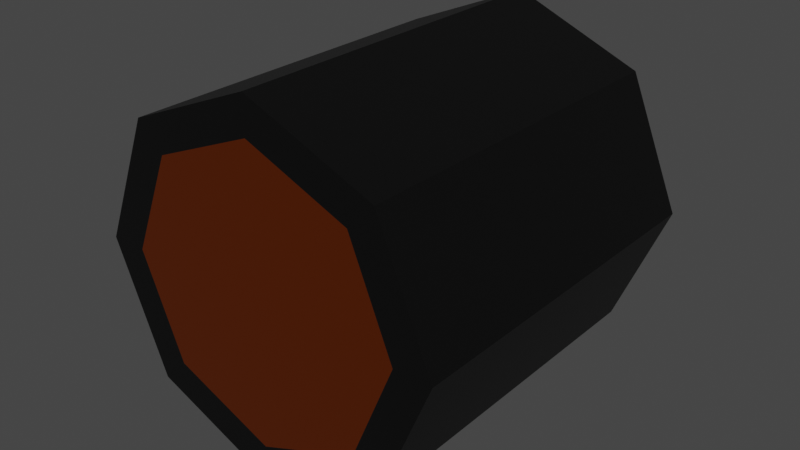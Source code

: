 # Source: WireEnd.blend  (saved by Blender 3.5.10; exported with 4.5.12 LTS)
import bpy
from mathutils import Matrix  # noqa: F401  (used for matrix-valued properties, if any)

bpy.ops.wm.read_factory_settings(use_empty=True)
scene = bpy.context.scene
scene.name = 'Scene'

# ---- collections
col_collection = bpy.data.collections.new('Collection'); scene.collection.children.link(col_collection)

# ---- materials (node trees are filled in below, after node groups)
mat_material_001 = bpy.data.materials.new('Material.001')
mat_material_001.use_transparent_shadow = False
mat_material_002 = bpy.data.materials.new('Material.002')
mat_material_002.use_transparent_shadow = False

# ---- material node trees
mat_material_001.use_nodes = True; mat_material_001.node_tree.nodes.clear()
_N = mat_material_001.node_tree.nodes; _L = mat_material_001.node_tree.links
n0 = _N.new('ShaderNodeBsdfPrincipled'); n0.name = 'Principled BSDF'; n0.location = (10, 300)
n0.distribution = 'GGX'
n0.subsurface_method = 'RANDOM_WALK_SKIN'
n0.inputs[0].default_value = (0.0, 0.0, 0.0, 1.0)
n0.inputs[3].default_value = 1.45
n0.inputs[27].default_value = (0.0, 0.0, 0.0, 1.0)
n0.inputs[28].default_value = 1.0
n1 = _N.new('ShaderNodeOutputMaterial'); n1.name = 'Material Output'; n1.location = (300, 300)
_L.new(n0.outputs[0], n1.inputs[0])
n1.is_active_output = True
mat_material_002.use_nodes = True; mat_material_002.node_tree.nodes.clear()
_N = mat_material_002.node_tree.nodes; _L = mat_material_002.node_tree.links
n0 = _N.new('ShaderNodeBsdfPrincipled'); n0.name = 'Principled BSDF'; n0.location = (10, 300)
n0.distribution = 'GGX'
n0.subsurface_method = 'RANDOM_WALK_SKIN'
n0.inputs[0].default_value = (1.0, 0.1889, 0.02871, 1.0)
n0.inputs[1].default_value = 1.0
n0.inputs[2].default_value = 0.1772
n0.inputs[3].default_value = 1.45
n0.inputs[13].default_value = 0.7913
n0.inputs[27].default_value = (0.0, 0.0, 0.0, 1.0)
n0.inputs[28].default_value = 1.0
n1 = _N.new('ShaderNodeOutputMaterial'); n1.name = 'Material Output'; n1.location = (300, 300)
_L.new(n0.outputs[0], n1.inputs[0])
n1.is_active_output = True

# ---- world
world_world = bpy.data.worlds.new('World'); scene.world = world_world
world_world.use_nodes = True; world_world.node_tree.nodes.clear()
_N = world_world.node_tree.nodes; _L = world_world.node_tree.links
n0 = _N.new('ShaderNodeOutputWorld'); n0.name = 'World Output'; n0.location = (300, 300)
n1 = _N.new('ShaderNodeBackground'); n1.name = 'Background'; n1.location = (10, 300)
n1.inputs[0].default_value = (0.05088, 0.05088, 0.05088, 1.0)
_L.new(n1.outputs[0], n0.inputs[0])
n0.is_active_output = True
world_world.color = (0.05088, 0.05088, 0.05088)
world_world.use_sun_shadow = False
world_world.sun_shadow_jitter_overblur = 0.0

# ---- meshes
me_cylinder = bpy.data.meshes.new('Cylinder')
me_cylinder.from_pydata([(0.0, 0.6183, 0.6183), (0.0, -0.6183, 0.4914), (0.4372, 0.6183, 0.4372), (0.3475, -0.6183, 0.3475), (0.6183, 0.6183, 2.703e-08), (0.4914, -0.6183, -2.703e-08), (0.4372, 0.6183, -0.4372), (0.3475, -0.6183, -0.3475), (0.0, 0.6183, -0.6183), (0.0, -0.6183, -0.4914), (-0.4372, 0.6183, -0.4372), (-0.3475, -0.6183, -0.3475), (-0.6183, 0.6183, 2.703e-08), (-0.4914, -0.6183, -2.703e-08), (-0.4372, 0.6183, 0.4372), (-0.3475, -0.6183, 0.3475), (0.4372, -0.6183, 0.4372), (0.0, -0.6183, 0.6183), (0.6183, -0.6183, -2.703e-08), (0.4372, -0.6183, -0.4372), (0.0, -0.6183, -0.6183), (-0.4372, -0.6183, -0.4372), (-0.6183, -0.6183, -2.703e-08), (-0.4372, -0.6183, 0.4372)], [], [(0, 17, 16, 2), (2, 16, 18, 4), (4, 18, 19, 6), (6, 19, 20, 8), (8, 20, 21, 10), (10, 21, 22, 12), (3, 1, 15, 13, 11, 9, 7, 5), (12, 22, 23, 14), (14, 23, 17, 0), (0, 2, 4, 6, 8, 10, 12, 14), (1, 3, 16, 17), (3, 5, 18, 16), (5, 7, 19, 18), (7, 9, 20, 19), (9, 11, 21, 20), (11, 13, 22, 21), (13, 15, 23, 22), (15, 1, 17, 23)])
me_cylinder.polygons.foreach_set('material_index', [0, 0, 0, 0, 0, 0, 1, 0, 0, 0, 0, 0, 0, 0, 0, 0, 0, 0])
_uv = me_cylinder.uv_layers.new(name='UVMap')
_uv.uv.foreach_set('vector', [1.0, 0.5, 1.0, 1.0, 0.875, 1.0, 0.875, 0.5, 0.875, 0.5, 0.875, 1.0, 0.75, 1.0, 0.75, 0.5, 0.75, 0.5, 0.75, 1.0, 0.625, 1.0, 0.625, 0.5, 0.625, 0.5, 0.625, 1.0, 0.5, 1.0, 0.5, 0.5, 0.5, 0.5, 0.5, 1.0, 0.375, 1.0, 0.375, 0.5, 0.375, 0.5, 0.375, 1.0, 0.25, 1.0, 0.25, 0.5, 0.3849, 0.3849, 0.25, 0.4407, 0.1151, 0.3849, 0.05925, 0.25, 0.1151, 0.1151, 0.25, 0.05925, 0.3849, 0.1151, 0.4407, 0.25, 0.25, 0.5, 0.25, 1.0, 0.125, 1.0, 0.125, 0.5, 0.125, 0.5, 0.125, 1.0, 0.0, 1.0, 0.0, 0.5, 0.75, 0.49, 0.9197, 0.4197, 0.99, 0.25, 0.9197, 0.08029, 0.75, 0.01, 0.5803, 0.08029, 0.51, 0.25, 0.5803, 0.4197, 0.25, 0.4407, 0.3849, 0.3849, 0.4197, 0.4197, 0.25, 0.49, 0.3849, 0.3849, 0.4407, 0.25, 0.49, 0.25, 0.4197, 0.4197, 0.4407, 0.25, 0.3849, 0.1151, 0.4197, 0.08029, 0.49, 0.25, 0.3849, 0.1151, 0.25, 0.05925, 0.25, 0.01, 0.4197, 0.08029, 0.25, 0.05925, 0.1151, 0.1151, 0.08029, 0.08029, 0.25, 0.01, 0.1151, 0.1151, 0.05925, 0.25, 0.01, 0.25, 0.08029, 0.08029, 0.05925, 0.25, 0.1151, 0.3849, 0.08029, 0.4197, 0.01, 0.25, 0.1151, 0.3849, 0.25, 0.4407, 0.25, 0.49, 0.08029, 0.4197])
me_cylinder.materials.append(mat_material_001)
me_cylinder.materials.append(mat_material_002)
me_cylinder.update()

# ---- objects
ob_cylinder = bpy.data.objects.new('Cylinder', me_cylinder)

# ---- transforms, parenting, visibility, modifiers, constraints
ob_cylinder.location = (0.0, 0.0, 0.0)

# ---- collection membership
col_collection.objects.link(ob_cylinder)

# ---- scene / render settings (as saved in the file)
scene.frame_start = 1; scene.frame_end = 250; scene.frame_set(1)
scene.render.engine = 'BLENDER_EEVEE_NEXT'
scene.cycles.sampling_pattern = 'TABULATED_SOBOL'
scene.view_settings.view_transform = 'Filmic'
bpy.context.view_layer.update()

# ---- added for rendering (the .blend has no active camera and no usable light): camera, sun
cam_auto = bpy.data.cameras.new('AutoCamera')
cam_auto.lens = 50.0
cam_auto.sensor_width = 36.0
cam_auto.clip_end = 1000.0
ob_auto_camera = bpy.data.objects.new('AutoCamera', cam_auto)
scene.collection.objects.link(ob_auto_camera)
ob_auto_camera.location = (1.98176, -2.37811, 1.58541)
ob_auto_camera.rotation_euler = (1.09748, -7.21219e-08, 0.694738)
scene.camera = ob_auto_camera
light_auto_sun = bpy.data.lights.new('AutoSun', 'SUN')
light_auto_sun.energy = 3.0
light_auto_sun.angle = 0.0523599
ob_auto_sun = bpy.data.objects.new('AutoSun', light_auto_sun)
scene.collection.objects.link(ob_auto_sun)
ob_auto_sun.rotation_euler = (0.872665, 0.174533, 0.523599)
bpy.context.view_layer.update()
